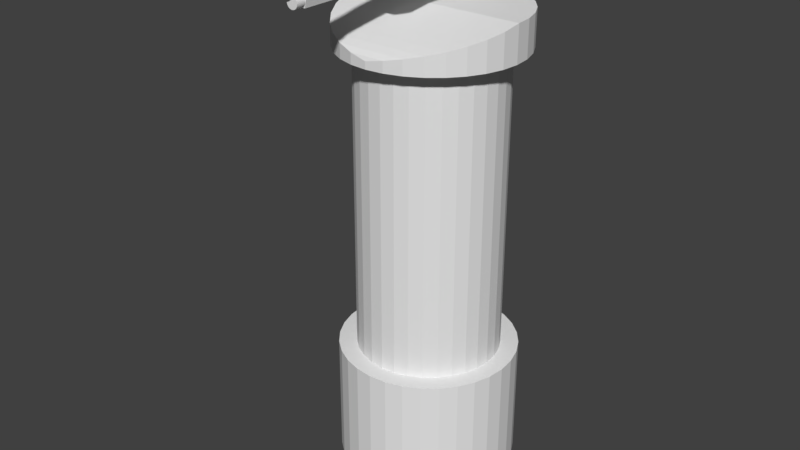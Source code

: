 # Source: Robot.blend  (saved by Blender 2.78.0; exported with 4.5.12 LTS)
import bpy
from mathutils import Matrix  # noqa: F401  (used for matrix-valued properties, if any)

bpy.ops.wm.read_factory_settings(use_empty=True)
scene = bpy.context.scene
scene.name = 'Scene'

# ---- collections
col_collection_1 = bpy.data.collections.new('Collection 1'); scene.collection.children.link(col_collection_1)

# ---- materials (node trees are filled in below, after node groups)
mat_metal = bpy.data.materials.new('Metal')
mat_metal.alpha_threshold = 0.0
mat_metal.use_transparent_shadow = False
mat_metal.roughness = 0.5
mat_leather = bpy.data.materials.new('Leather')
mat_leather.alpha_threshold = 0.0
mat_leather.use_transparent_shadow = False
mat_leather.roughness = 0.5
mat_leather.specular_intensity = 0.0
mat_cammo = bpy.data.materials.new('Cammo')
mat_cammo.alpha_threshold = 0.0
mat_cammo.use_transparent_shadow = False
mat_cammo.roughness = 0.5
mat_cammo.specular_intensity = 0.0
mat_black = bpy.data.materials.new('Black')
mat_black.alpha_threshold = 0.0
mat_black.use_transparent_shadow = False
mat_black.diffuse_color = (0.0, 0.0, 0.0, 1.0)
mat_black.roughness = 0.5
mat_black.specular_intensity = 0.0
mat_green = bpy.data.materials.new('Green')
mat_green.alpha_threshold = 0.0
mat_green.use_transparent_shadow = False
mat_green.diffuse_color = (0.002282, 1.0, 0.0, 1.0)
mat_green.roughness = 0.5
mat_green.specular_intensity = 0.0
mat_orange = bpy.data.materials.new('Orange')
mat_orange.alpha_threshold = 0.0
mat_orange.use_transparent_shadow = False
mat_orange.diffuse_color = (1.0, 0.5, 0.0, 1.0)
mat_orange.roughness = 0.5
mat_orange.specular_intensity = 0.0

# ---- material node trees

# ---- world
world_world = bpy.data.worlds.new('World'); scene.world = world_world
world_world.color = (0.05088, 0.05088, 0.05088)
world_world.use_sun_shadow = False
world_world.sun_shadow_jitter_overblur = 0.0
world_world.cycles.sampling_method = 'MANUAL'

# ---- meshes
me_base = bpy.data.meshes.new('Base')
me_base.from_pydata([(8.146e-08, -0.25, 0.2), (8.146e-08, -0.25, 0.55), (-0.04877, -0.2452, 0.2), (-0.04877, -0.2452, 0.55), (-0.09567, -0.231, 0.2), (-0.09567, -0.231, 0.55), (-0.1389, -0.2079, 0.2), (-0.1389, -0.2079, 0.55), (-0.1768, -0.1768, 0.2), (-0.1768, -0.1768, 0.55), (-0.2079, -0.1389, 0.2), (-0.2079, -0.1389, 0.55), (-0.231, -0.09567, 0.2), (-0.231, -0.09567, 0.55), (-0.2452, -0.04877, 0.2), (-0.2452, -0.04877, 0.55), (-0.25, -1.003e-07, 0.2), (-0.25, -1.003e-07, 0.55), (-0.2452, 0.04877, 0.2), (-0.2452, 0.04877, 0.55), (-0.231, 0.09567, 0.2), (-0.231, 0.09567, 0.55), (-0.2079, 0.1389, 0.2), (-0.2079, 0.1389, 0.55), (-0.1768, 0.1768, 0.2), (-0.1768, 0.1768, 0.55), (-0.1389, 0.2079, 0.2), (-0.1389, 0.2079, 0.55), (-0.09567, 0.231, 0.2), (-0.09567, 0.231, 0.55), (-0.04877, 0.2452, 0.2), (-0.04877, 0.2452, 0.55), (0.0, 0.25, 0.2), (0.0, 0.25, 0.55), (0.04877, 0.2452, 0.2), (0.04877, 0.2452, 0.55), (0.09567, 0.231, 0.2), (0.09567, 0.231, 0.55), (0.1389, 0.2079, 0.2), (0.1389, 0.2079, 0.55), (0.1768, 0.1768, 0.2), (0.1768, 0.1768, 0.55), (0.2079, 0.1389, 0.2), (0.2079, 0.1389, 0.55), (0.231, 0.09567, 0.2), (0.231, 0.09567, 0.55), (0.2452, 0.04877, 0.2), (0.2452, 0.04877, 0.55), (0.25, -1.599e-07, 0.2), (0.25, -1.599e-07, 0.55), (0.2452, -0.04877, 0.2), (0.2452, -0.04877, 0.55), (0.231, -0.09567, 0.2), (0.231, -0.09567, 0.55), (0.2079, -0.1389, 0.2), (0.2079, -0.1389, 0.55), (0.1768, -0.1768, 0.2), (0.1768, -0.1768, 0.55), (0.1389, -0.2079, 0.2), (0.1389, -0.2079, 0.55), (0.09567, -0.231, 0.2), (0.09567, -0.231, 0.55), (0.04877, -0.2452, 0.2), (0.04877, -0.2452, 0.55)], [], [(0, 1, 3, 2), (2, 3, 5, 4), (4, 5, 7, 6), (6, 7, 9, 8), (8, 9, 11, 10), (10, 11, 13, 12), (12, 13, 15, 14), (14, 15, 17, 16), (16, 17, 19, 18), (18, 19, 21, 20), (20, 21, 23, 22), (22, 23, 25, 24), (24, 25, 27, 26), (26, 27, 29, 28), (28, 29, 31, 30), (30, 31, 33, 32), (32, 33, 35, 34), (34, 35, 37, 36), (36, 37, 39, 38), (38, 39, 41, 40), (40, 41, 43, 42), (42, 43, 45, 44), (44, 45, 47, 46), (46, 47, 49, 48), (48, 49, 51, 50), (50, 51, 53, 52), (52, 53, 55, 54), (54, 55, 57, 56), (56, 57, 59, 58), (58, 59, 61, 60), (3, 1, 63, 61, 59, 57, 55, 53, 51, 49, 47, 45, 43, 41, 39, 37, 35, 33, 31, 29, 27, 25, 23, 21, 19, 17, 15, 13, 11, 9, 7, 5), (60, 61, 63, 62), (62, 63, 1, 0), (0, 2, 4, 6, 8, 10, 12, 14, 16, 18, 20, 22, 24, 26, 28, 30, 32, 34, 36, 38, 40, 42, 44, 46, 48, 50, 52, 54, 56, 58, 60, 62)])
_uv = me_base.uv_layers.new(name='UVMap')
_uv.uv.foreach_set('vector', [0.7277, 0.1997, 0.4272, 0.1997, 0.4272, 0.1548, 0.7277, 0.1548, 0.7277, 0.1548, 0.4272, 0.1548, 0.4272, 0.1107, 0.7277, 0.1107, 0.7277, 0.1107, 0.4272, 0.1107, 0.4272, 0.06916, 0.7277, 0.06916, 0.7277, 0.06916, 0.4272, 0.06916, 0.4272, 0.03179, 0.7277, 0.03179, 0.7277, 0.03179, 0.4272, 0.03179, 0.4272, 4.1e-08, 0.7277, 0.0, 0.7277, 0.321, 0.7277, 1.64e-07, 0.7627, 1.093e-07, 0.7627, 0.321, 0.7627, 0.321, 0.7627, 1.093e-07, 0.8015, 5.467e-08, 0.8015, 0.321, 0.8015, 0.321, 0.8015, 5.467e-08, 0.8428, 5.467e-08, 0.8428, 0.321, 0.8428, 0.321, 0.8428, 5.467e-08, 0.8849, 5.467e-08, 0.8849, 0.321, 0.8849, 0.321, 0.8849, 5.467e-08, 0.9261, 5.467e-08, 0.9261, 0.321, 0.9261, 0.321, 0.9261, 5.467e-08, 0.965, 0.0, 0.965, 0.321, 0.965, 0.321, 0.965, 0.0, 1.0, 0.0, 1.0, 0.321, 0.7277, 1.0, 0.4272, 1.0, 0.4272, 0.9626, 0.7277, 0.9626, 0.7277, 0.9626, 0.4272, 0.9626, 0.4272, 0.9211, 0.7277, 0.9211, 0.7277, 0.9211, 0.4272, 0.9211, 0.4272, 0.877, 0.7277, 0.877, 0.7277, 0.877, 0.4272, 0.877, 0.4272, 0.832, 0.7277, 0.832, 0.7277, 0.832, 0.4272, 0.832, 0.4272, 0.788, 0.7277, 0.788, 0.7277, 0.788, 0.4272, 0.788, 0.4272, 0.7464, 0.7277, 0.7464, 0.7277, 0.7464, 0.4272, 0.7464, 0.4272, 0.709, 0.7277, 0.709, 0.7277, 0.709, 0.4272, 0.709, 0.4272, 0.6773, 0.7277, 0.6773, 0.7277, 0.6773, 0.4272, 0.6773, 0.4272, 0.6399, 0.7277, 0.6399, 0.7277, 0.6399, 0.4272, 0.6399, 0.4272, 0.5984, 0.7277, 0.5984, 0.7277, 0.5984, 0.4272, 0.5984, 0.4272, 0.5543, 0.7277, 0.5543, 0.7277, 0.5543, 0.4272, 0.5543, 0.4272, 0.5093, 0.7277, 0.5093, 0.7277, 0.5093, 0.4272, 0.5093, 0.4272, 0.4652, 0.7277, 0.4652, 0.7277, 0.4652, 0.4272, 0.4652, 0.4272, 0.4237, 0.7277, 0.4237, 0.7277, 0.4237, 0.4272, 0.4237, 0.4272, 0.3863, 0.7277, 0.3863, 0.7277, 0.3863, 0.4272, 0.3863, 0.4272, 0.3545, 0.7277, 0.3545, 0.7277, 0.3545, 0.4272, 0.3545, 0.4272, 0.3227, 0.7277, 0.3227, 0.7277, 0.3227, 0.4272, 0.3227, 0.4272, 0.2854, 0.7277, 0.2854, 0.1926, 0.9128, 0.1513, 0.9041, 0.1124, 0.8869, 0.07744, 0.8619, 0.04769, 0.8301, 0.02431, 0.7927, 0.008209, 0.7512, 3.838e-08, 0.7071, 0.0, 0.6622, 0.008208, 0.6181, 0.02431, 0.5765, 0.04769, 0.5392, 0.07744, 0.5074, 0.1124, 0.4824, 0.1513, 0.4652, 0.1926, 0.4564, 0.2346, 0.4564, 0.2759, 0.4652, 0.3148, 0.4824, 0.3498, 0.5074, 0.3795, 0.5392, 0.4029, 0.5765, 0.419, 0.6181, 0.4272, 0.6622, 0.4272, 0.7071, 0.419, 0.7512, 0.4029, 0.7927, 0.3795, 0.8301, 0.3498, 0.8619, 0.3148, 0.8869, 0.2759, 0.9041, 0.2346, 0.9128, 0.7277, 0.2854, 0.4272, 0.2854, 0.4272, 0.2438, 0.7277, 0.2438, 0.7277, 0.2438, 0.4272, 0.2438, 0.4272, 0.1997, 0.7277, 0.1997, 0.4029, 0.3363, 0.3795, 0.3737, 0.3498, 0.4055, 0.3148, 0.4304, 0.2759, 0.4476, 0.2346, 0.4564, 0.1926, 0.4564, 0.1513, 0.4477, 0.1124, 0.4304, 0.07744, 0.4055, 0.04769, 0.3737, 0.02431, 0.3363, 0.008209, 0.2948, 7.676e-08, 0.2507, 0.0, 0.2057, 0.008208, 0.1616, 0.02431, 0.1201, 0.04769, 0.08273, 0.07744, 0.05095, 0.1124, 0.02597, 0.1513, 0.00877, 0.1926, 4.1e-08, 0.2346, 0.0, 0.2759, 0.00877, 0.3148, 0.02597, 0.3498, 0.05095, 0.3795, 0.08273, 0.4029, 0.1201, 0.419, 0.1616, 0.4272, 0.2057, 0.4272, 0.2507, 0.419, 0.2948])
me_base.materials.append(mat_metal)
me_base.use_remesh_preserve_volume = False
me_base.use_remesh_preserve_attributes = False
me_base.use_mirror_vertex_groups = False
me_base.update()
me_cylinder_002 = bpy.data.meshes.new('Cylinder.002')
me_cylinder_002.from_pydata([(9.735e-08, -0.25, 0.0), (9.735e-08, -0.25, 0.02), (-0.04877, -0.2452, 0.0), (-0.04877, -0.2452, 0.03), (-0.09567, -0.231, 0.0), (-0.09567, -0.231, 0.04), (-0.1389, -0.2079, 0.0), (-0.1389, -0.2079, 0.05), (-0.1768, -0.1768, 0.0), (-0.1768, -0.1768, 0.06), (-0.2079, -0.1389, 0.0), (-0.2079, -0.1389, 0.07), (-0.231, -0.09567, 0.0), (-0.231, -0.09567, 0.08), (-0.2452, -0.04877, 0.0), (-0.2452, -0.04877, 0.09), (-0.25, -1.162e-07, 0.0), (-0.25, -1.162e-07, 0.1), (-0.2452, 0.04877, 0.0), (-0.2452, 0.04877, 0.1), (-0.231, 0.09567, 0.0), (-0.231, 0.09567, 0.1), (-0.2079, 0.1389, 0.0), (-0.2079, 0.1389, 0.1), (-0.1768, 0.1768, 0.0), (-0.1768, 0.1768, 0.1), (-0.1389, 0.2079, 0.0), (-0.1389, 0.2079, 0.1), (-0.09567, 0.231, 0.0), (-0.09567, 0.231, 0.1), (-0.04877, 0.2452, 0.0), (-0.04877, 0.2452, 0.1), (-1.589e-08, 0.25, 0.0), (-1.589e-08, 0.25, 0.1), (0.04877, 0.2452, 0.0), (0.04877, 0.2452, 0.1), (0.09567, 0.231, 0.0), (0.09567, 0.231, 0.1), (0.1389, 0.2079, 0.0), (0.1389, 0.2079, 0.1), (0.1768, 0.1768, 0.0), (0.1768, 0.1768, 0.1), (0.2079, 0.1389, 0.0), (0.2079, 0.1389, 0.1), (0.231, 0.09567, 0.0), (0.231, 0.09567, 0.1), (0.2452, 0.04877, 0.0), (0.2452, 0.04877, 0.1), (0.25, -1.44e-07, 0.0), (0.25, -1.44e-07, 0.1), (0.2452, -0.04877, 0.0), (0.2452, -0.04877, 0.09), (0.231, -0.09567, 0.0), (0.231, -0.09567, 0.08), (0.2079, -0.1389, 0.0), (0.2079, -0.1389, 0.07), (0.1768, -0.1768, 0.0), (0.1768, -0.1768, 0.06), (0.1389, -0.2079, 0.0), (0.1389, -0.2079, 0.05), (0.09567, -0.231, 0.0), (0.09567, -0.231, 0.04), (0.04877, -0.2452, 0.0), (0.04877, -0.2452, 0.03)], [], [(0, 1, 3, 2), (2, 3, 5, 4), (4, 5, 7, 6), (6, 7, 9, 8), (8, 9, 11, 10), (10, 11, 13, 12), (12, 13, 15, 14), (14, 15, 17, 16), (16, 17, 19, 18), (18, 19, 21, 20), (20, 21, 23, 22), (22, 23, 25, 24), (24, 25, 27, 26), (26, 27, 29, 28), (28, 29, 31, 30), (30, 31, 33, 32), (32, 33, 35, 34), (34, 35, 37, 36), (36, 37, 39, 38), (38, 39, 41, 40), (40, 41, 43, 42), (42, 43, 45, 44), (44, 45, 47, 46), (46, 47, 49, 48), (48, 49, 51, 50), (50, 51, 53, 52), (52, 53, 55, 54), (54, 55, 57, 56), (56, 57, 59, 58), (58, 59, 61, 60), (1, 63, 3), (60, 61, 63, 62), (62, 63, 1, 0), (0, 2, 4, 6, 8, 10, 12, 14, 16, 18, 20, 22, 24, 26, 28, 30, 32, 34, 36, 38, 40, 42, 44, 46, 48, 50, 52, 54, 56, 58, 60, 62), (5, 3, 63, 61), (7, 5, 61, 59), (9, 7, 59, 57), (11, 9, 57, 55), (13, 11, 55, 53), (15, 13, 53, 51), (17, 15, 51, 49), (19, 17, 49, 47, 45, 43, 41, 39, 37, 35, 33, 31, 29, 27, 25, 23, 21)])
_uv = me_cylinder_002.uv_layers.new(name='UVMap')
_uv.uv.foreach_set('vector', [0.07031, 0.8056, 0.05022, 0.8056, 0.04018, 0.7559, 0.07031, 0.7559, 0.07031, 0.7559, 0.04018, 0.7559, 0.03013, 0.7032, 0.07031, 0.7032, 0.07031, 0.7032, 0.03013, 0.7032, 0.02009, 0.6494, 0.07031, 0.6494, 0.07031, 0.6494, 0.02009, 0.6494, 0.01004, 0.5967, 0.07031, 0.5967, 0.07031, 0.5967, 0.01004, 0.5967, 0.0, 0.547, 0.07031, 0.547, 0.6007, 0.546, 0.671, 0.546, 0.681, 0.5907, 0.6007, 0.5907, 0.6007, 0.5907, 0.681, 0.5907, 0.6911, 0.6404, 0.6007, 0.6404, 0.6007, 0.6404, 0.6911, 0.6404, 0.7011, 0.6932, 0.6007, 0.6932, 0.6007, 0.6932, 0.7011, 0.6932, 0.7011, 0.7469, 0.6007, 0.7469, 0.6007, 0.7469, 0.7011, 0.7469, 0.7011, 0.7997, 0.6007, 0.7997, 0.6007, 0.7997, 0.7011, 0.7997, 0.7011, 0.8494, 0.6007, 0.8494, 0.6007, 0.8494, 0.7011, 0.8494, 0.7011, 0.8941, 0.6007, 0.8941, 0.6007, 0.8941, 0.7011, 0.8941, 0.7011, 0.9321, 0.6007, 0.9321, 0.6007, 0.9321, 0.7011, 0.9321, 0.7011, 0.962, 0.6007, 0.962, 0.6007, 1.0, 0.5002, 1.0, 0.5002, 0.9701, 0.6007, 0.9701, 0.6007, 0.9701, 0.5002, 0.9701, 0.5002, 0.9321, 0.6007, 0.9321, 0.6007, 0.9321, 0.5002, 0.9321, 0.5002, 0.8874, 0.6007, 0.8874, 0.6007, 0.8874, 0.5002, 0.8874, 0.5002, 0.8377, 0.6007, 0.8377, 0.6007, 0.8377, 0.5002, 0.8377, 0.5002, 0.785, 0.6007, 0.785, 0.6007, 0.785, 0.5002, 0.785, 0.5002, 0.7312, 0.6007, 0.7312, 0.6007, 0.7312, 0.5002, 0.7312, 0.5002, 0.6784, 0.6007, 0.6784, 0.6007, 0.6784, 0.5002, 0.6784, 0.5002, 0.6287, 0.6007, 0.6287, 0.6007, 0.6287, 0.5002, 0.6287, 0.5002, 0.584, 0.6007, 0.584, 0.6007, 0.584, 0.5002, 0.584, 0.5002, 0.546, 0.6007, 0.546, 0.7011, 0.546, 0.8015, 0.546, 0.7915, 0.5907, 0.7011, 0.5907, 0.7011, 0.5907, 0.7915, 0.5907, 0.7815, 0.6404, 0.7011, 0.6404, 0.7011, 0.6404, 0.7815, 0.6404, 0.7714, 0.6932, 0.7011, 0.6932, 0.7011, 0.6932, 0.7714, 0.6932, 0.7614, 0.7469, 0.7011, 0.7469, 0.7011, 0.7469, 0.7614, 0.7469, 0.7513, 0.7997, 0.7011, 0.7997, 0.7011, 0.7997, 0.7513, 0.7997, 0.7413, 0.8494, 0.7011, 0.8494, 0.05022, 0.8056, 0.04018, 0.8503, 0.04018, 0.7559, 0.7011, 0.8494, 0.7413, 0.8494, 0.7312, 0.8941, 0.7011, 0.8941, 0.07031, 0.8503, 0.04018, 0.8503, 0.05022, 0.8056, 0.07031, 0.8056, 0.9716, 0.1437, 0.9904, 0.1934, 1.0, 0.2461, 1.0, 0.2999, 0.9904, 0.3526, 0.9716, 0.4023, 0.9442, 0.447, 0.9094, 0.4851, 0.8685, 0.5149, 0.823, 0.5355, 0.7747, 0.546, 0.7255, 0.546, 0.6772, 0.5355, 0.6317, 0.5149, 0.5908, 0.4851, 0.556, 0.447, 0.5287, 0.4023, 0.5098, 0.3526, 0.5002, 0.2999, 0.5002, 0.2461, 0.5098, 0.1934, 0.5287, 0.1437, 0.556, 0.09897, 0.5908, 0.06095, 0.6317, 0.03107, 0.6772, 0.01049, 0.7255, 0.0, 0.7747, 6.54e-08, 0.823, 0.01049, 0.8685, 0.03107, 0.9094, 0.06095, 0.9442, 0.09897, 0.02516, 0.1451, 0.05072, 0.09841, 0.1256, 0.02941, 0.1721, 0.009783, 0.008014, 0.1965, 0.02516, 0.1451, 0.1721, 0.009783, 0.2213, 0.0, 0.0, 0.2506, 0.008014, 0.1965, 0.2213, 0.0, 0.2715, 0.0005153, 0.001484, 0.3054, 0.0, 0.2506, 0.2715, 0.0005153, 0.3207, 0.01138, 0.01246, 0.359, 0.001484, 0.3054, 0.3207, 0.01138, 0.3672, 0.03226, 0.03258, 0.4093, 0.01246, 0.359, 0.3672, 0.03226, 0.4091, 0.06242, 0.06111, 0.4544, 0.03258, 0.4093, 0.4091, 0.06242, 0.4451, 0.1008, 0.09553, 0.4909, 0.06111, 0.4544, 0.4451, 0.1008, 0.4721, 0.144, 0.4907, 0.1924, 0.5002, 0.244, 0.5002, 0.2969, 0.4907, 0.3491, 0.4721, 0.3985, 0.4451, 0.4433, 0.4106, 0.4817, 0.3701, 0.5123, 0.3252, 0.5339, 0.2774, 0.5456, 0.2287, 0.547, 0.181, 0.538, 0.136, 0.5191])
me_cylinder_002.materials.append(mat_metal)
me_cylinder_002.use_remesh_preserve_volume = False
me_cylinder_002.use_remesh_preserve_attributes = False
me_cylinder_002.use_mirror_vertex_groups = False
me_cylinder_002.update()
me_machinegun = bpy.data.meshes.new('MachineGun')
me_machinegun.from_pydata([(-0.05, -0.2, -0.12), (-0.05, -0.2, -0.02), (-0.025, -0.1, -0.07), (-0.025, -0.1, -0.02), (0.05, -0.2, -0.12), (0.05, -0.2, -0.02), (0.025, -0.1, -0.07), (0.025, -0.1, -0.02), (-0.05, -0.4, -0.12), (-0.05, -0.4, -0.02), (0.05, -0.4, -0.02), (0.05, -0.4, -0.12), (8.146e-08, -0.43, -0.02), (8.146e-08, -0.75, -0.02), (0.004877, -0.43, -0.02048), (0.004877, -0.75, -0.02048), (0.009567, -0.43, -0.0219), (0.009567, -0.75, -0.0219), (0.01389, -0.43, -0.02421), (0.01389, -0.75, -0.02421), (0.01768, -0.43, -0.02732), (0.01768, -0.75, -0.02732), (0.02079, -0.43, -0.03111), (0.02079, -0.75, -0.03111), (0.0231, -0.43, -0.03543), (0.0231, -0.75, -0.03543), (0.02452, -0.43, -0.04012), (0.02452, -0.75, -0.04012), (0.025, -0.43, -0.045), (0.025, -0.75, -0.045), (0.02452, -0.43, -0.04988), (0.02452, -0.75, -0.04988), (0.0231, -0.43, -0.05457), (0.0231, -0.75, -0.05457), (0.02079, -0.43, -0.05889), (0.02079, -0.75, -0.05889), (0.01768, -0.43, -0.06268), (0.01768, -0.75, -0.06268), (0.01389, -0.43, -0.06579), (0.01389, -0.75, -0.06579), (0.009567, -0.43, -0.0681), (0.009567, -0.75, -0.0681), (0.004877, -0.43, -0.06952), (0.004877, -0.75, -0.06952), (7.331e-08, -0.43, -0.07), (7.331e-08, -0.75, -0.07), (-0.004877, -0.43, -0.06952), (-0.004877, -0.75, -0.06952), (-0.009567, -0.43, -0.0681), (-0.009567, -0.75, -0.0681), (-0.01389, -0.43, -0.06579), (-0.01389, -0.75, -0.06579), (-0.01768, -0.43, -0.06268), (-0.01768, -0.75, -0.06268), (-0.02079, -0.43, -0.05889), (-0.02079, -0.75, -0.05889), (-0.0231, -0.43, -0.05457), (-0.0231, -0.75, -0.05457), (-0.02452, -0.43, -0.04988), (-0.02452, -0.75, -0.04988), (-0.025, -0.43, -0.045), (-0.025, -0.75, -0.045), (-0.02452, -0.43, -0.04012), (-0.02452, -0.75, -0.04012), (-0.0231, -0.43, -0.03543), (-0.0231, -0.75, -0.03543), (-0.02079, -0.43, -0.03111), (-0.02079, -0.75, -0.03111), (-0.01768, -0.43, -0.02732), (-0.01768, -0.75, -0.02732), (-0.01389, -0.43, -0.02421), (-0.01389, -0.75, -0.02421), (-0.009567, -0.43, -0.0219), (-0.009567, -0.75, -0.0219), (-0.004877, -0.43, -0.02048), (-0.004877, -0.75, -0.02048), (8.146e-08, -0.43, -0.08), (8.146e-08, -0.725, -0.08), (0.002926, -0.43, -0.08029), (0.002926, -0.725, -0.08029), (0.00574, -0.43, -0.08114), (0.00574, -0.725, -0.08114), (0.008334, -0.43, -0.08253), (0.008334, -0.725, -0.08253), (0.01061, -0.43, -0.08439), (0.01061, -0.725, -0.08439), (0.01247, -0.43, -0.08667), (0.01247, -0.725, -0.08667), (0.01386, -0.43, -0.08926), (0.01386, -0.725, -0.08926), (0.01471, -0.43, -0.09207), (0.01471, -0.725, -0.09207), (0.015, -0.43, -0.095), (0.015, -0.725, -0.095), (0.01471, -0.43, -0.09793), (0.01471, -0.725, -0.09793), (0.01386, -0.43, -0.1007), (0.01386, -0.725, -0.1007), (0.01247, -0.43, -0.1033), (0.01247, -0.725, -0.1033), (0.01061, -0.43, -0.1056), (0.01061, -0.725, -0.1056), (0.008334, -0.43, -0.1075), (0.008334, -0.725, -0.1075), (0.00574, -0.43, -0.1089), (0.00574, -0.725, -0.1089), (0.002926, -0.43, -0.1097), (0.002926, -0.725, -0.1097), (7.657e-08, -0.43, -0.11), (7.657e-08, -0.725, -0.11), (-0.002926, -0.43, -0.1097), (-0.002926, -0.725, -0.1097), (-0.00574, -0.43, -0.1089), (-0.00574, -0.725, -0.1089), (-0.008333, -0.43, -0.1075), (-0.008333, -0.725, -0.1075), (-0.01061, -0.43, -0.1056), (-0.01061, -0.725, -0.1056), (-0.01247, -0.43, -0.1033), (-0.01247, -0.725, -0.1033), (-0.01386, -0.43, -0.1007), (-0.01386, -0.725, -0.1007), (-0.01471, -0.43, -0.09793), (-0.01471, -0.725, -0.09793), (-0.015, -0.43, -0.095), (-0.015, -0.725, -0.095), (-0.01471, -0.43, -0.09207), (-0.01471, -0.725, -0.09207), (-0.01386, -0.43, -0.08926), (-0.01386, -0.725, -0.08926), (-0.01247, -0.43, -0.08667), (-0.01247, -0.725, -0.08667), (-0.01061, -0.43, -0.08439), (-0.01061, -0.725, -0.08439), (-0.008333, -0.43, -0.08253), (-0.008333, -0.725, -0.08253), (-0.00574, -0.43, -0.08114), (-0.00574, -0.725, -0.08114), (-0.002926, -0.43, -0.08029), (-0.002926, -0.725, -0.08029), (-0.01875, -0.05, -0.045), (-0.025, -0.05, -0.07), (0.025, -0.05, -0.07), (0.01875, -0.05, -0.045), (-0.0125, -0.7, -0.11), (-0.025, -0.7, -0.05), (-0.0125, -0.6, -0.11), (-0.025, -0.6, -0.05), (0.0125, -0.7, -0.11), (0.025, -0.7, -0.05), (0.0125, -0.6, -0.11), (0.025, -0.6, -0.05), (0.003658, -0.75, -0.02661), (8.221e-08, -0.75, -0.02625), (0.007175, -0.75, -0.02768), (0.01042, -0.75, -0.02941), (0.01326, -0.75, -0.03174), (0.01559, -0.75, -0.03458), (0.01732, -0.75, -0.03782), (0.01839, -0.75, -0.04134), (0.01875, -0.75, -0.045), (0.01839, -0.75, -0.04866), (0.01732, -0.75, -0.05218), (0.01559, -0.75, -0.05542), (0.01326, -0.75, -0.05826), (0.01042, -0.75, -0.06059), (0.007175, -0.75, -0.06232), (0.003658, -0.75, -0.06339), (7.61e-08, -0.75, -0.06375), (-0.003658, -0.75, -0.06339), (-0.007175, -0.75, -0.06232), (-0.01042, -0.75, -0.06059), (-0.01326, -0.75, -0.05826), (-0.01559, -0.75, -0.05542), (-0.01732, -0.75, -0.05218), (-0.01839, -0.75, -0.04866), (-0.01875, -0.75, -0.045), (-0.01839, -0.75, -0.04134), (-0.01732, -0.75, -0.03782), (-0.01559, -0.75, -0.03458), (-0.01326, -0.75, -0.03174), (-0.01042, -0.75, -0.02941), (-0.007175, -0.75, -0.02768), (-0.003658, -0.75, -0.02661), (0.003658, -0.65, -0.02661), (8.221e-08, -0.65, -0.02625), (0.007175, -0.65, -0.02768), (0.01042, -0.65, -0.02941), (0.01326, -0.65, -0.03174), (0.01559, -0.65, -0.03458), (0.01732, -0.65, -0.03782), (0.01839, -0.65, -0.04134), (0.01875, -0.65, -0.045), (0.01839, -0.65, -0.04866), (0.01732, -0.65, -0.05218), (0.01559, -0.65, -0.05542), (0.01326, -0.65, -0.05826), (0.01042, -0.65, -0.06059), (0.007175, -0.65, -0.06232), (0.003658, -0.65, -0.06339), (7.61e-08, -0.65, -0.06375), (-0.003658, -0.65, -0.06339), (-0.007175, -0.65, -0.06232), (-0.01042, -0.65, -0.06059), (-0.01326, -0.65, -0.05826), (-0.01559, -0.65, -0.05542), (-0.01732, -0.65, -0.05218), (-0.01839, -0.65, -0.04866), (-0.01875, -0.65, -0.045), (-0.01839, -0.65, -0.04134), (-0.01732, -0.65, -0.03782), (-0.01559, -0.65, -0.03458), (-0.01326, -0.65, -0.03174), (-0.01042, -0.65, -0.02941), (-0.007175, -0.65, -0.02768), (-0.003658, -0.65, -0.02661), (0.0231, -0.7, -0.05457), (0.02079, -0.7, -0.05889), (0.01768, -0.7, -0.06268), (0.01389, -0.7, -0.06579), (0.009567, -0.7, -0.0681), (0.004877, -0.7, -0.06952), (7.331e-08, -0.7, -0.07), (-0.004877, -0.7, -0.06952), (-0.009567, -0.7, -0.0681), (-0.01389, -0.7, -0.06579), (-0.01768, -0.7, -0.06268), (-0.02079, -0.7, -0.05889), (-0.0231, -0.7, -0.05457), (-0.05, -0.2803, -0.06029), (-0.05, -0.2303, -0.03529), (-0.05, -0.2303, -0.06029), (-0.015, -0.105, -0.02), (0.015, -0.105, -0.02), (8.146e-08, -0.105, -0.02), (-0.015, -0.145, -0.02), (0.015, -0.145, -0.02), (8.146e-08, -0.145, -0.02), (0.0075, -0.145, 3.893e-07), (0.0075, -0.105, 3.893e-07), (0.01, -0.655, -0.02), (0.01, -0.695, -0.02), (-0.01, -0.655, -0.02), (-0.01, -0.695, -0.02), (0.01, -0.695, -0.0259), (8.444e-08, -0.695, 1.434e-07), (8.444e-08, -0.655, 1.434e-07), (0.01, -0.655, -0.0259), (-0.01, -0.655, -0.0259), (-0.01, -0.695, -0.0259), (-0.025, -0.175, -0.1075), (-0.0125, -0.125, -0.0825), (0.025, -0.175, -0.1075), (0.0125, -0.125, -0.0825), (-0.025, -0.1526, -0.1522), (-0.0125, -0.1026, -0.1272), (0.025, -0.1526, -0.1522), (0.0125, -0.1026, -0.1272), (-0.025, -0.1526, -0.2397), (-0.0125, -0.1026, -0.2397), (0.025, -0.1526, -0.2397), (0.0125, -0.1026, -0.2397), (-0.05, -0.2803, -0.03529), (-0.07, -0.2303, -0.04529), (-0.07, -0.2803, -0.04529), (-0.07, -0.2803, -0.07029), (-0.07, -0.2303, -0.07029), (-0.07, -0.2053, -0.03279), (-0.07, -0.3053, -0.03279), (-0.07, -0.3053, -0.11), (-0.07, -0.2053, -0.11), (-0.2, -0.2053, -0.03279), (-0.2, -0.3053, -0.03279), (-0.2, -0.3053, -0.11), (-0.2, -0.2053, -0.11), (-0.0765, -0.2103, -0.03279), (-0.0765, -0.3003, -0.03279), (-0.1935, -0.2103, -0.03279), (-0.1935, -0.3003, -0.03279), (-0.0765, -0.2103, -0.04279), (-0.0765, -0.3003, -0.04279), (-0.1935, -0.2103, -0.04279), (-0.1935, -0.3003, -0.04279), (-0.025, -0.43, -0.12), (-0.025, -0.43, -0.02), (0.025, -0.43, -0.02), (0.025, -0.43, -0.12), (0.005, -0.655, -0.01), (-0.005, -0.655, -0.01), (-0.0075, -0.105, 2.589e-07), (-0.0075, -0.145, 2.589e-07), (-0.01125, -0.105, -0.01), (0.01125, -0.105, -0.01), (0.00375, -0.105, -0.01), (-0.00375, -0.105, -0.01)], [], [(0, 1, 3, 2), (7, 6, 142, 143), (6, 7, 5, 4), (0, 4, 11, 8), (2, 6, 4, 0), (7, 3, 1, 5), (8, 11, 286, 283), (5, 1, 9, 10), (4, 5, 10, 11), (12, 13, 15, 14), (14, 15, 17, 16), (16, 17, 19, 18), (18, 19, 21, 20), (20, 21, 23, 22), (22, 23, 25, 24), (24, 25, 27, 26), (26, 27, 29, 28), (28, 29, 31, 30), (30, 31, 33, 32), (32, 33, 35, 34), (34, 35, 37, 36), (36, 37, 39, 38), (38, 39, 41, 40), (40, 41, 43, 42), (42, 43, 45, 44), (44, 45, 47, 46), (46, 47, 49, 48), (48, 49, 51, 50), (50, 51, 53, 52), (52, 53, 55, 54), (54, 55, 57, 56), (56, 57, 59, 58), (58, 59, 61, 60), (60, 61, 63, 62), (62, 63, 65, 64), (64, 65, 67, 66), (66, 67, 69, 68), (68, 69, 71, 70), (70, 71, 73, 72), (33, 31, 161, 162), (72, 73, 75, 74), (74, 75, 13, 12), (76, 77, 79, 78), (78, 79, 81, 80), (80, 81, 83, 82), (82, 83, 85, 84), (84, 85, 87, 86), (86, 87, 89, 88), (88, 89, 91, 90), (90, 91, 93, 92), (92, 93, 95, 94), (94, 95, 97, 96), (96, 97, 99, 98), (98, 99, 101, 100), (100, 101, 103, 102), (102, 103, 105, 104), (104, 105, 107, 106), (106, 107, 109, 108), (108, 109, 111, 110), (110, 111, 113, 112), (112, 113, 115, 114), (114, 115, 117, 116), (116, 117, 119, 118), (118, 119, 121, 120), (120, 121, 123, 122), (122, 123, 125, 124), (124, 125, 127, 126), (126, 127, 129, 128), (128, 129, 131, 130), (130, 131, 133, 132), (132, 133, 135, 134), (134, 135, 137, 136), (79, 77, 139, 137, 135, 133, 131, 129, 127, 125, 123, 121, 119, 117, 115, 113, 111, 109, 107, 105, 103, 101, 99, 97, 95, 93, 91, 89, 87, 85, 83, 81), (136, 137, 139, 138), (138, 139, 77, 76), (141, 140, 143, 142), (6, 2, 141, 142), (3, 7, 143, 140), (2, 3, 140, 141), (144, 145, 147, 146), (146, 147, 151, 150), (150, 151, 149, 148), (146, 150, 148, 144), (157, 156, 188, 189), (51, 49, 170, 171), (69, 67, 179, 180), (25, 23, 157, 158), (43, 41, 166, 167), (61, 59, 175, 176), (17, 15, 152, 154), (35, 33, 162, 163), (53, 51, 171, 172), (71, 69, 180, 181), (27, 25, 158, 159), (45, 43, 167, 168), (63, 61, 176, 177), (19, 17, 154, 155), (37, 35, 163, 164), (55, 53, 172, 173), (73, 71, 181, 182), (29, 27, 159, 160), (47, 45, 168, 169), (65, 63, 177, 178), (21, 19, 155, 156), (39, 37, 164, 165), (57, 55, 173, 174), (75, 73, 182, 183), (31, 29, 160, 161), (49, 47, 169, 170), (67, 65, 178, 179), (23, 21, 156, 157), (41, 39, 165, 166), (59, 57, 174, 175), (15, 13, 153, 152), (13, 75, 183, 153), (184, 185, 215, 214, 213, 212, 211, 210, 209, 208, 207, 206, 205, 204, 203, 202, 201, 200, 199, 198, 197, 196, 195, 194, 193, 192, 191, 190, 189, 188, 187, 186), (153, 183, 215, 185), (171, 170, 202, 203), (158, 157, 189, 190), (172, 171, 203, 204), (159, 158, 190, 191), (173, 172, 204, 205), (160, 159, 191, 192), (174, 173, 205, 206), (161, 160, 192, 193), (175, 174, 206, 207), (162, 161, 193, 194), (176, 175, 207, 208), (163, 162, 194, 195), (177, 176, 208, 209), (164, 163, 195, 196), (178, 177, 209, 210), (165, 164, 196, 197), (179, 178, 210, 211), (166, 165, 197, 198), (152, 153, 185, 184), (180, 179, 211, 212), (167, 166, 198, 199), (154, 152, 184, 186), (181, 180, 212, 213), (168, 167, 199, 200), (155, 154, 186, 187), (182, 181, 213, 214), (169, 168, 200, 201), (156, 155, 187, 188), (183, 182, 214, 215), (170, 169, 201, 202), (144, 148, 149, 216, 217, 218, 219, 220, 221, 222, 223, 224, 225, 226, 227, 228, 145), (9, 1, 230, 262), (229, 262, 264, 265), (289, 294, 291), (235, 237, 290), (234, 237, 238, 239, 293), (233, 292, 239, 238, 236), (235, 290, 289, 291, 232), (236, 238, 237), (237, 234, 294, 289, 290), (243, 242, 248, 249), (242, 240, 247, 248), (246, 287, 288), (242, 243, 245, 246, 288), (243, 241, 245), (241, 240, 287, 246, 245), (241, 243, 249, 244), (240, 241, 244, 247), (251, 250, 252, 253), (257, 256, 260, 261), (251, 253, 257, 255), (253, 252, 256, 257), (250, 251, 255, 254), (252, 250, 254, 256), (254, 255, 259, 258), (256, 254, 258, 260), (255, 257, 261, 259), (8, 9, 262, 229), (1, 0, 231, 230), (0, 8, 229, 231), (265, 264, 268, 269), (262, 230, 263, 264), (230, 231, 266, 263), (231, 229, 265, 266), (264, 263, 267, 268), (263, 266, 270, 267), (266, 265, 269, 270), (267, 270, 274, 271), (270, 269, 273, 274), (269, 268, 272, 273), (271, 272, 278, 277), (271, 274, 273, 272), (276, 275, 279, 280), (272, 268, 276, 278), (267, 271, 277, 275), (268, 267, 275, 276), (280, 279, 281, 282), (278, 276, 280, 282), (277, 278, 282, 281), (275, 277, 281, 279), (286, 285, 284, 283), (9, 8, 283, 284), (10, 9, 284, 285), (11, 10, 285, 286), (240, 242, 288, 287), (292, 293, 239), (291, 294, 234, 232), (233, 234, 293, 292)])
me_machinegun.polygons.foreach_set('material_index', [2, 2, 2, 1, 2, 2, 2, 1, 1, 2, 2, 2, 2, 2, 2, 2, 2, 2, 2, 2, 2, 2, 2, 2, 2, 2, 2, 2, 2, 2, 2, 2, 2, 2, 2, 2, 2, 2, 2, 2, 2, 2, 2, 2, 2, 2, 2, 2, 2, 2, 2, 2, 2, 2, 2, 2, 2, 2, 2, 2, 2, 2, 2, 2, 2, 2, 2, 2, 2, 2, 2, 2, 2, 2, 2, 2, 2, 2, 2, 2, 2, 2, 2, 2, 2, 2, 2, 2, 2, 2, 2, 2, 2, 2, 2, 2, 2, 2, 2, 2, 2, 2, 2, 2, 2, 2, 2, 2, 2, 2, 2, 2, 2, 2, 2, 3, 2, 2, 2, 2, 2, 2, 2, 2, 2, 2, 2, 2, 2, 2, 2, 2, 2, 2, 2, 2, 2, 2, 2, 2, 2, 2, 2, 2, 2, 2, 2, 2, 1, 0, 4, 2, 2, 2, 2, 2, 2, 2, 2, 5, 2, 2, 2, 2, 2, 2, 2, 2, 2, 2, 2, 2, 2, 2, 1, 1, 1, 1, 0, 0, 1, 1, 1, 1, 1, 1, 1, 1, 1, 1, 1, 1, 1, 0, 1, 1, 1, 2, 2, 2, 2, 2, 4, 2, 2])
_uv = me_machinegun.uv_layers.new(name='UVMap')
_uv.uv.foreach_set('vector', [0.5714, 0.0, 0.8571, 0.0006624, 0.8571, 0.3207, 0.7142, 0.3204, 0.5714, 0.1547, 0.4286, 0.155, 0.4279, 0.0003312, 0.5707, 0.0, 0.4286, 0.155, 0.5714, 0.1547, 0.5714, 0.4748, 0.2857, 0.4754, 0.6667, 0.5, 1.0, 0.5, 1.0, 1.0, 0.6667, 1.0, 0.07143, 0.152, 0.2143, 0.152, 0.2857, 0.4918, 0.0, 0.4918, 0.6428, 0.6297, 0.7857, 0.6297, 0.8571, 0.9384, 0.5714, 0.9384, 0.5938, 0.65, 0.5938, 0.35, 0.65, 0.425, 0.65, 0.575, 0.6667, 0.5, 0.3333, 0.5, 0.3333, 0.0, 0.6667, 0.0, 0.3333, 0.5, 2.078e-07, 0.5, 0.0, 7.451e-08, 0.3333, 0.0, -0.374, 1.356, -0.374, -0.5, -0.3462, -0.5, -0.3462, 1.356, -0.3462, 1.356, -0.3462, -0.5, -0.32, -0.5, -0.32, 1.356, -0.32, 1.356, -0.32, -0.5, -0.2964, -0.5, -0.2964, 1.356, -0.2964, 1.356, -0.2964, -0.5, -0.2763, -0.5, -0.2763, 1.356, -0.07172, 1.356, -0.07172, -0.5, -0.04817, -0.5, -0.04817, 1.356, -0.04817, 1.356, -0.04817, -0.5, -0.02199, -0.5, -0.02199, 1.356, -0.02199, 1.356, -0.02199, -0.5, 0.005811, -0.5, 0.005812, 1.356, 0.005812, 1.356, 0.005811, -0.5, 0.03417, -0.5, 0.03417, 1.356, 0.03417, 1.356, 0.03417, -0.5, 0.062, -0.5, 0.062, 1.356, 0.062, 1.356, 0.062, -0.5, 0.08823, -0.5, 0.08823, 1.356, 0.08823, 1.356, 0.08823, -0.5, 0.1119, -0.5, 0.1119, 1.356, 0.1119, 1.356, 0.1119, -0.5, 0.132, -0.5, 0.132, 1.356, 0.132, 1.356, 0.132, -0.5, 0.1554, -0.5, 0.1554, 1.356, 0.1554, 1.356, 0.1554, -0.5, 0.1816, -0.5, 0.1816, 1.356, 0.1816, 1.356, 0.1816, -0.5, 0.2093, -0.5, 0.2094, 1.356, 0.2094, 1.356, 0.2093, -0.5, 0.2377, -0.5, 0.2377, 1.356, 0.2377, 1.356, 0.2377, -0.5, 0.2656, -0.5, 0.2656, 1.356, 0.2656, 1.356, 0.2656, -0.5, 0.2918, -0.5, 0.2918, 1.356, 0.2918, 1.356, 0.2918, -0.5, 0.3155, -0.5, 0.3155, 1.356, -0.07172, -0.5, -0.07172, 1.356, -0.09347, 1.356, -0.09347, -0.5, -0.09347, -0.5, -0.09347, 1.356, -0.1183, 1.356, -0.1183, -0.5, -0.1183, -0.5, -0.1183, 1.356, -0.1454, 1.356, -0.1454, -0.5, -0.1454, -0.5, -0.1454, 1.356, -0.1736, 1.356, -0.1736, -0.5, -0.1736, -0.5, -0.1736, 1.356, -0.2019, 1.356, -0.2019, -0.5, -0.2019, -0.5, -0.2019, 1.356, -0.2291, 1.356, -0.2291, -0.5, -0.2291, -0.5, -0.2291, 1.356, -0.2542, 1.356, -0.2542, -0.5, -0.2542, -0.5, -0.2542, 1.356, -0.2763, 1.356, -0.2763, -0.5, -0.5, 1.356, -0.5, -0.5, -0.4799, -0.5, -0.4799, 1.356, -0.4799, 1.356, -0.4799, -0.5, -0.4564, -0.5, -0.4564, 1.356, -0.4564, 1.356, -0.4564, -0.5, -0.4302, -0.5, -0.4302, 1.356, 0.3211, 1.314, 0.3319, 1.287, 0.3638, 1.304, 0.3557, 1.324, -0.4302, 1.356, -0.4302, -0.5, -0.4023, -0.5, -0.4023, 1.356, -0.4023, 1.356, -0.4023, -0.5, -0.374, -0.5, -0.374, 1.356, 0.3741, -0.5, 0.3741, 1.211, 0.3574, 1.211, 0.3574, -0.5, 0.3574, -0.5, 0.3574, 1.211, 0.3417, 1.211, 0.3417, -0.5, 0.3417, -0.5, 0.3417, 1.211, 0.3276, 1.211, 0.3276, -0.5, 0.3276, -0.5, 0.3276, 1.211, 0.3155, 1.211, 0.3155, -0.5, 0.5725, 1.211, 0.5725, -0.5, 0.5866, -0.5, 0.5866, 1.211, 0.5866, 1.211, 0.5866, -0.5, 0.6023, -0.5, 0.6023, 1.211, 0.6023, 1.211, 0.6023, -0.5, 0.619, -0.5, 0.619, 1.211, 0.619, 1.211, 0.619, -0.5, 0.636, -0.5, 0.636, 1.211, 0.636, 1.211, 0.636, -0.5, 0.6527, -0.5, 0.6527, 1.211, 0.6527, 1.211, 0.6527, -0.5, 0.6685, -0.5, 0.6685, 1.211, 0.6685, 1.211, 0.6685, -0.5, 0.6826, -0.5, 0.6826, 1.211, 0.6826, 1.211, 0.6826, -0.5, 0.6947, -0.5, 0.6947, 1.211, 1.159, -0.5, 1.159, 1.211, 1.145, 1.211, 1.145, -0.5, 1.145, -0.5, 1.145, 1.211, 1.13, 1.211, 1.13, -0.5, 1.13, -0.5, 1.13, 1.211, 1.113, 1.211, 1.113, -0.5, 1.113, -0.5, 1.113, 1.211, 1.096, 1.211, 1.096, -0.5, 1.096, -0.5, 1.096, 1.211, 1.079, 1.211, 1.079, -0.5, 1.079, -0.5, 1.079, 1.211, 1.064, 1.211, 1.064, -0.5, 1.064, -0.5, 1.064, 1.211, 1.049, 1.211, 1.049, -0.5, 0.5725, -0.5, 0.5725, 1.211, 0.5594, 1.211, 0.5594, -0.5, 0.5594, -0.5, 0.5594, 1.211, 0.5445, 1.211, 0.5445, -0.5, 0.5445, -0.5, 0.5445, 1.211, 0.5283, 1.211, 0.5283, -0.5, 0.5283, -0.5, 0.5283, 1.211, 0.5114, 1.211, 0.5114, -0.5, 0.5114, -0.5, 0.5114, 1.211, 0.4944, 1.211, 0.4944, -0.5, 0.4944, -0.5, 0.4944, 1.211, 0.4781, 1.211, 0.4781, -0.5, 0.4781, -0.5, 0.4781, 1.211, 0.463, 1.211, 0.463, -0.5, 0.463, -0.5, 0.463, 1.211, 0.4497, 1.211, 0.4497, -0.5, 0.4497, -0.5, 0.4497, 1.211, 0.4377, 1.211, 0.4377, -0.5, 0.4377, -0.5, 0.4377, 1.211, 0.4235, 1.211, 0.4235, -0.5, 0.4235, -0.5, 0.4235, 1.211, 0.4078, 1.211, 0.4078, -0.5, 1.455, -0.1046, 1.439, -0.09809, 1.422, -0.09476, 1.405, -0.09476, 1.388, -0.09809, 1.373, -0.1046, 1.359, -0.1141, 1.347, -0.1262, 1.337, -0.1403, 1.331, -0.1561, 1.327, -0.1728, 1.327, -0.1899, 1.331, -0.2066, 1.337, -0.2224, 1.347, -0.2366, 1.359, -0.2486, 1.373, -0.2581, 1.388, -0.2646, 1.405, -0.268, 1.422, -0.268, 1.439, -0.2646, 1.455, -0.2581, 1.469, -0.2486, 1.481, -0.2366, 1.49, -0.2224, 1.497, -0.2066, 1.5, -0.1899, 1.5, -0.1728, 1.497, -0.1561, 1.49, -0.1403, 1.481, -0.1262, 1.469, -0.1141, 0.4078, -0.5, 0.4078, 1.211, 0.3911, 1.211, 0.3911, -0.5, 0.3911, -0.5, 0.3911, 1.211, 0.3741, 1.211, 0.3741, -0.5, 0.9994, 0.7978, 0.8571, 0.7978, 0.8571, 0.6417, 0.9994, 0.6417, 0.2143, 0.152, 0.07143, 0.152, 0.07143, 0.0, 0.2143, 0.0, 0.7857, 0.6297, 0.6428, 0.6297, 0.6428, 0.4754, 0.7857, 0.4754, 0.7142, 0.3204, 0.8571, 0.3207, 0.8564, 0.4754, 0.7136, 0.4751, 1.049, 0.08011, 0.6947, 0.08011, 0.6947, -0.5, 1.049, -0.5, 0.767, 1.356, 0.6947, 1.008, 0.9841, 1.008, 0.9117, 1.356, 1.033, 0.6602, 0.6947, 0.6602, 0.6947, 0.08011, 1.033, 0.08011, 1.456, 1.24, 1.312, 1.24, 1.312, 0.6602, 1.456, 0.6602, 1.194, 0.6602, 1.176, 0.6602, 1.176, 0.08012, 1.194, 0.08012, 0.4453, 1.5, 0.4175, 1.494, 0.428, 1.46, 0.4489, 1.464, 0.6035, 1.341, 0.6035, 1.37, 0.5675, 1.366, 0.5675, 1.345, 0.3913, 1.228, 0.4175, 1.217, 0.428, 1.252, 0.4084, 1.26, 0.3477, 1.448, 0.3319, 1.424, 0.3638, 1.407, 0.3756, 1.425, 0.5713, 1.448, 0.5513, 1.468, 0.5283, 1.44, 0.5434, 1.425, 0.5015, 1.217, 0.5277, 1.228, 0.5107, 1.26, 0.491, 1.252, 0.3155, 1.341, 0.3211, 1.314, 0.3557, 1.324, 0.3515, 1.345, 0.4737, 1.5, 0.4453, 1.5, 0.4489, 1.464, 0.4701, 1.464, 0.598, 1.314, 0.6035, 1.341, 0.5675, 1.345, 0.5633, 1.324, 0.3677, 1.244, 0.3913, 1.228, 0.4084, 1.26, 0.3907, 1.272, 0.3677, 1.468, 0.3477, 1.448, 0.3756, 1.425, 0.3907, 1.44, 0.5871, 1.424, 0.5713, 1.448, 0.5434, 1.425, 0.5552, 1.407, 0.4737, 1.211, 0.5015, 1.217, 0.491, 1.252, 0.4701, 1.247, 0.3155, 1.37, 0.3155, 1.341, 0.3515, 1.345, 0.3515, 1.366, 0.5015, 1.494, 0.4737, 1.5, 0.4701, 1.464, 0.491, 1.46, 0.5871, 1.287, 0.598, 1.314, 0.5633, 1.324, 0.5552, 1.304, 0.3477, 1.264, 0.3677, 1.244, 0.3907, 1.272, 0.3756, 1.287, 0.3913, 1.484, 0.3677, 1.468, 0.3907, 1.44, 0.4084, 1.452, 0.598, 1.398, 0.5871, 1.424, 0.5552, 1.407, 0.5633, 1.387, 0.4453, 1.211, 0.4737, 1.211, 0.4701, 1.247, 0.4489, 1.247, 0.3211, 1.398, 0.3155, 1.37, 0.3515, 1.366, 0.3557, 1.387, 0.5277, 1.484, 0.5015, 1.494, 0.491, 1.46, 0.5107, 1.452, 0.5713, 1.264, 0.5871, 1.287, 0.5552, 1.304, 0.5434, 1.287, 0.3319, 1.287, 0.3477, 1.264, 0.3756, 1.287, 0.3638, 1.304, 0.4175, 1.494, 0.3913, 1.484, 0.4084, 1.452, 0.428, 1.46, 0.6035, 1.37, 0.598, 1.398, 0.5633, 1.387, 0.5675, 1.366, 0.4175, 1.217, 0.4453, 1.211, 0.4489, 1.247, 0.428, 1.252, 0.3319, 1.424, 0.3211, 1.398, 0.3557, 1.387, 0.3638, 1.407, 0.5513, 1.468, 0.5277, 1.484, 0.5107, 1.452, 0.5283, 1.44, 0.5277, 1.228, 0.5513, 1.244, 0.5283, 1.272, 0.5107, 1.26, 0.5513, 1.244, 0.5713, 1.264, 0.5434, 1.287, 0.5283, 1.272, 1.371, 1.38, 1.363, 1.4, 1.351, 1.418, 1.336, 1.433, 1.319, 1.445, 1.299, 1.453, 1.278, 1.457, 1.257, 1.457, 1.236, 1.453, 1.216, 1.445, 1.199, 1.433, 1.184, 1.418, 1.172, 1.4, 1.164, 1.38, 1.159, 1.359, 1.159, 1.338, 1.164, 1.317, 1.172, 1.297, 1.184, 1.28, 1.199, 1.265, 1.216, 1.253, 1.236, 1.245, 1.257, 1.24, 1.278, 1.24, 1.299, 1.245, 1.319, 1.253, 1.336, 1.265, 1.351, 1.28, 1.363, 1.297, 1.371, 1.317, 1.375, 1.338, 1.375, 1.359, 1.371, 0.08012, 1.393, 0.08012, 1.393, 0.6602, 1.371, 0.6602, 1.312, 0.08012, 1.294, 0.08012, 1.294, -0.5, 1.312, -0.5, 1.215, 0.6602, 1.194, 0.6602, 1.194, 0.08012, 1.215, 0.08012, 1.327, 0.08012, 1.312, 0.08012, 1.312, -0.5, 1.327, -0.5, 1.236, 0.6602, 1.215, 0.6602, 1.215, 0.08012, 1.236, 0.08012, 1.295, 0.6602, 1.312, 0.6602, 1.312, 1.24, 1.295, 1.24, 1.257, 0.6602, 1.236, 0.6602, 1.236, 0.08012, 1.257, 0.08012, 1.275, 0.6602, 1.295, 0.6602, 1.295, 1.24, 1.275, 1.24, 1.277, 0.6602, 1.257, 0.6602, 1.257, 0.08012, 1.277, 0.08012, 1.254, 0.6602, 1.275, 0.6602, 1.275, 1.24, 1.254, 1.24, 1.296, 0.6602, 1.277, 0.6602, 1.277, 0.08012, 1.296, 0.08012, 1.233, 0.6602, 1.254, 0.6602, 1.254, 1.24, 1.233, 1.24, 1.313, 0.6602, 1.296, 0.6602, 1.296, 0.08012, 1.313, 0.08012, 1.212, 0.6602, 1.233, 0.6602, 1.233, 1.24, 1.212, 1.24, 1.174, 0.08012, 1.159, 0.08012, 1.159, -0.5, 1.174, -0.5, 1.192, 0.6602, 1.212, 0.6602, 1.212, 1.24, 1.192, 1.24, 1.192, 0.08012, 1.174, 0.08012, 1.174, -0.5, 1.192, -0.5, 1.175, 0.6602, 1.192, 0.6602, 1.192, 1.24, 1.175, 1.24, 1.212, 0.08012, 1.192, 0.08012, 1.192, -0.5, 1.212, -0.5, 1.35, 0.08012, 1.371, 0.08012, 1.371, 0.6602, 1.35, 0.6602, 1.159, 0.6602, 1.175, 0.6602, 1.175, 1.24, 1.159, 1.24, 1.233, 0.08012, 1.212, 0.08012, 1.212, -0.5, 1.233, -0.5, 1.331, 0.08012, 1.35, 0.08012, 1.35, 0.6602, 1.331, 0.6602, 1.433, 0.08012, 1.451, 0.08012, 1.451, 0.6602, 1.433, 0.6602, 1.254, 0.08012, 1.233, 0.08012, 1.233, -0.5, 1.254, -0.5, 1.313, 0.08012, 1.331, 0.08012, 1.331, 0.6602, 1.313, 0.6602, 1.413, 0.08012, 1.433, 0.08012, 1.433, 0.6602, 1.413, 0.6602, 1.275, 0.08012, 1.254, 0.08012, 1.254, -0.5, 1.275, -0.5, 1.176, 0.6602, 1.159, 0.6602, 1.159, 0.08012, 1.176, 0.08012, 1.393, 0.08012, 1.413, 0.08012, 1.413, 0.6602, 1.393, 0.6602, 1.294, 0.08012, 1.275, 0.08012, 1.275, -0.5, 1.294, -0.5, 0.9117, 1.008, 0.767, 1.008, 0.6947, 0.6602, 0.7057, 0.6867, 0.7191, 0.7118, 0.7371, 0.7338, 0.759, 0.7518, 0.784, 0.7652, 0.8111, 0.7735, 0.8394, 0.7763, 0.8676, 0.7735, 0.8947, 0.7652, 0.9198, 0.7518, 0.9417, 0.7338, 0.9597, 0.7118, 0.973, 0.6867, 0.9841, 0.6602, 0.6667, 0.5, 0.6667, 1.863e-08, 0.7176, 0.07579, 0.7176, 0.2008, 0.5477, 0.4643, 0.5477, 0.375, 0.625, 0.4107, 0.625, 0.5, 0.6838, 0.5, 0.7169, 0.625, 0.6507, 0.625, 0.75, 0.5, 0.6176, 0.5, 0.6838, 0.25, 0.4386, 0.75, 0.4386, 0.25, 0.25, 0.25, 0.25, 0.75, 0.3443, 0.75, 0.3921, 0.75, 0.321, 0.75, 0.25, 0.75, 0.25, 0.25, 0.3921, 0.25, 0.4851, 0.25, 0.2965, 0.25, 0.2965, 0.75, 0.3908, 0.75, 0.4851, 0.75, 0.4851, 0.5, 0.5513, 0.25, 0.6176, 0.5, 0.4386, 0.25, 0.4386, 0.75, 0.3676, 0.75, 0.2965, 0.75, 0.2965, 0.25, 0.497, 0.45, 0.497, 0.25, 0.5266, 0.25, 0.5266, 0.45, 0.5873, 0.6795, 0.689, 0.6795, 0.689, 0.709, 0.5873, 0.709, 0.6382, 0.5795, 0.6636, 0.6295, 0.6127, 0.6295, 0.497, 0.25, 0.497, 0.45, 0.3887, 0.45, 0.3887, 0.25, 0.4428, 0.25, 0.689, 0.55, 0.5873, 0.55, 0.6382, 0.45, 0.3632, 0.25, 0.3632, 0.45, 0.3066, 0.45, 0.25, 0.45, 0.25, 0.25, 0.5873, 0.55, 0.689, 0.55, 0.689, 0.5795, 0.5873, 0.5795, 0.3632, 0.45, 0.3632, 0.25, 0.3887, 0.25, 0.3887, 0.45, 0.9643, 0.4754, 1.0, 0.6417, 0.8571, 0.6417, 0.8929, 0.4754, 0.2857, 0.6248, 0.442, 0.6757, 0.4833, 0.9451, 0.3388, 0.9712, 0.4833, 0.4754, 0.5547, 0.4754, 0.5547, 0.6209, 0.4833, 0.6209, 0.327, 0.4754, 0.4833, 0.5263, 0.442, 0.6757, 0.2857, 0.6248, 0.1975, 0.9367, 0.04129, 0.9876, 0.0, 0.8383, 0.1562, 0.7874, 0.8571, 0.0, 0.9999, 0.0, 0.9999, 0.1467, 0.8571, 0.1467, 0.1562, 0.7874, 0.0, 0.8383, 0.05308, 0.4918, 0.1975, 0.5179, 0.8571, 0.1467, 0.9999, 0.1467, 0.9999, 0.4182, 0.8571, 0.4182, 0.4833, 0.6209, 0.5547, 0.6209, 0.5547, 0.9708, 0.4833, 0.9708, 1.0, 0.5, 0.6667, 0.5, 0.7176, 0.2008, 0.801, 0.2008, 0.6667, 1.863e-08, 1.0, 0.0, 0.801, 0.07579, 0.7176, 0.07579, 1.0, 0.0, 1.0, 0.5, 0.801, 0.2008, 0.801, 0.07579, 0.8567, 0.0938, 0.7666, 0.0938, 0.7215, 0.0, 1.0, 0.0, 0.4614, 0.5536, 0.4614, 0.375, 0.5477, 0.375, 0.5477, 0.5536, 0.5477, 0.625, 0.5477, 0.5357, 0.625, 0.5, 0.625, 0.5893, 0.375, 0.5536, 0.375, 0.375, 0.4614, 0.375, 0.4614, 0.5536, 0.7666, 0.0938, 0.7666, 0.2814, 0.7215, 0.3752, 0.7215, 0.0, 0.7666, 0.2814, 0.8567, 0.2814, 1.0, 0.3752, 0.7215, 0.3752, 0.8567, 0.2814, 0.8567, 0.0938, 1.0, 0.0, 1.0, 0.3752, 0.6393, 0.4747, 0.9178, 0.4747, 0.9178, 0.9625, 0.6393, 0.9625, 0.3607, 5.591e-08, 0.7215, 0.0, 0.7215, 0.4747, 0.3607, 0.4747, 0.3607, 0.4747, 0.6393, 0.4747, 0.6393, 0.9625, 0.3607, 0.9625, 0.3607, 0.4878, 6.719e-08, 0.4878, 0.01804, 0.4634, 0.3427, 0.4634, 0.0, 0.4878, 0.2785, 0.4878, 0.2785, 0.863, 3.024e-08, 0.863, 0.9178, 1.0, 0.9178, 0.6623, 0.9539, 0.6623, 0.9539, 1.0, 6.719e-08, 0.4878, 0.0, 2.795e-08, 0.01804, 0.02439, 0.01804, 0.4634, 0.3607, 0.0, 0.3607, 0.4878, 0.3427, 0.4634, 0.3427, 0.02439, 0.0, 2.795e-08, 0.3607, 0.0, 0.3427, 0.02439, 0.01804, 0.02439, 0.0, 0.0, 1.0, 0.0, 1.0, 1.0, 0.0, 1.0, 0.2785, 0.9268, 0.2785, 0.4878, 0.3146, 0.4878, 0.3146, 0.9268, 0.9539, 1.0, 0.9539, 0.6623, 0.9899, 0.6623, 0.9899, 1.0, 0.3146, 0.9268, 0.3146, 0.4878, 0.3507, 0.4878, 0.3507, 0.9268, 0.3969, 0.65, 0.3969, 0.35, 0.4906, 0.35, 0.4906, 0.65, 0.5375, 0.35, 0.5375, 0.65, 0.4906, 0.65, 0.4906, 0.35, 0.5938, 0.35, 0.5938, 0.65, 0.5375, 0.575, 0.5375, 0.425, 0.35, 0.65, 0.35, 0.35, 0.3969, 0.35, 0.3969, 0.65, 0.689, 0.6795, 0.5873, 0.6795, 0.6127, 0.6295, 0.6636, 0.6295, 0.5844, 0.625, 0.5182, 0.625, 0.5513, 0.5, 0.6507, 0.625, 0.7169, 0.625, 0.75, 0.75, 0.6176, 0.75, 0.6176, 0.75, 0.4851, 0.75, 0.5182, 0.625, 0.5844, 0.625])
me_machinegun.materials.append(mat_leather)
me_machinegun.materials.append(mat_cammo)
me_machinegun.materials.append(mat_metal)
me_machinegun.materials.append(mat_black)
me_machinegun.materials.append(mat_green)
me_machinegun.materials.append(mat_orange)
me_machinegun.use_remesh_preserve_volume = False
me_machinegun.use_remesh_preserve_attributes = False
me_machinegun.use_mirror_vertex_groups = False
me_machinegun.update()
me_cube_003 = bpy.data.meshes.new('Cube.003')
me_cube_003.from_pydata([(0.025, -0.125, -0.08), (0.025, -0.125, -0.03), (0.025, -0.175, -0.08), (0.025, -0.175, -0.03), (-0.025, -0.125, -0.08), (-0.025, -0.125, -0.03), (-0.025, -0.175, -0.08), (-0.025, -0.175, -0.03), (0.025, -0.475, -0.03), (0.025, -0.475, -0.08), (-0.025, -0.475, -0.08), (-0.025, -0.475, -0.03), (0.025, -0.525, -0.03), (0.025, -0.525, -0.08), (-0.025, -0.525, -0.08), (-0.025, -0.525, -0.03), (0.0125, -0.725, -0.0425), (0.0125, -0.725, -0.0675), (-0.0125, -0.725, -0.0675), (-0.0125, -0.725, -0.0425), (0.008333, -0.175, -0.03), (-0.008333, -0.175, -0.03), (-0.008333, -0.125, -0.03), (0.008333, -0.125, -0.03), (0.01667, -0.125, 0.0), (0.01667, -0.175, 0.0), (-0.01667, -0.175, 0.0), (-0.01667, -0.125, 0.0), (0.025, -0.075, -0.08), (0.025, -0.075, -0.03), (-0.025, -0.075, -0.03), (-0.025, -0.075, -0.08), (0.008333, -0.075, -0.03), (-0.008333, -0.075, -0.03), (0.025, -0.125, -0.4), (0.025, -0.075, -0.4), (-0.025, -0.125, -0.4), (-0.025, -0.075, -0.4), (0.008334, -0.475, -0.03), (-0.008333, -0.475, -0.03), (0.008334, -0.525, -0.03), (-0.008333, -0.525, -0.03), (1.85e-07, -0.475, 0.0), (2.044e-07, -0.525, 0.0)], [], [(0, 1, 3, 2), (7, 6, 10, 11), (6, 7, 5, 4), (5, 22, 23, 1, 29, 32, 33, 30), (0, 2, 34, 35), (9, 8, 12, 13), (6, 2, 9, 10), (3, 20, 21, 7, 11, 39, 38, 8), (2, 3, 8, 9), (15, 14, 18, 19), (11, 10, 14, 15), (10, 9, 13, 14), (17, 16, 19, 18), (14, 13, 17, 18), (12, 40, 41, 15, 19, 16), (13, 12, 16, 17), (22, 5, 27), (20, 23, 22, 21), (21, 22, 27, 26), (20, 3, 25), (5, 7, 26, 27), (23, 20, 25, 24), (3, 1, 24, 25), (1, 23, 24), (7, 21, 26), (31, 30, 33, 32, 29, 28), (4, 5, 30, 31), (1, 0, 28, 29), (0, 4, 31, 28), (6, 4, 37, 36), (4, 0, 35, 37), (2, 6, 36, 34), (40, 38, 42, 43), (11, 15, 41, 39), (12, 8, 38, 40), (39, 41, 43, 42), (41, 40, 43), (38, 39, 42)])
_uv = me_cube_003.uv_layers.new(name='UVMap')
_uv.uv.foreach_set('vector', [0.5, 0.8479, 0.4344, 0.8214, 0.4599, 0.7524, 0.5255, 0.7789, 0.06583, 0.2015, 0.1315, 0.175, 0.2844, 0.5887, 0.2188, 0.6152, 0.1315, 0.175, 0.06583, 0.2015, 0.04034, 0.1326, 0.106, 0.1061, 0.8587, 0.07392, 0.8352, 0.07392, 0.8116, 0.07392, 0.7881, 0.07392, 0.7881, 0.0, 0.8116, 8.812e-09, 0.8352, 8.812e-09, 0.8587, 8.812e-09, 0.5, 0.8479, 0.5255, 0.7789, 0.7881, 0.885, 0.7626, 0.954, 0.6784, 0.3653, 0.6128, 0.3388, 0.6383, 0.2698, 0.7039, 0.2964, 0.9294, 0.8133, 0.8587, 0.8133, 0.8587, 0.3698, 0.9294, 0.3698, 0.7881, 0.1478, 0.8116, 0.1478, 0.8352, 0.1478, 0.8587, 0.1478, 0.8587, 0.5913, 0.8352, 0.5913, 0.8116, 0.5913, 0.7881, 0.5913, 0.5255, 0.7789, 0.4599, 0.7524, 0.6128, 0.3388, 0.6784, 0.3653, 0.2443, 0.6841, 0.3099, 0.6576, 0.394, 0.9407, 0.3612, 0.954, 0.2188, 0.6152, 0.2844, 0.5887, 0.3099, 0.6576, 0.2443, 0.6841, 0.9294, 0.3698, 0.8587, 0.3698, 0.8587, 0.2959, 0.9294, 0.2959, 0.0, 0.9909, 2.106e-09, 0.954, 0.03532, 0.954, 0.03532, 0.9909, 0.9294, 0.2959, 0.8587, 0.2959, 0.8764, 0.0, 0.9117, 0.0, 0.7881, 0.6653, 0.8116, 0.6653, 0.8352, 0.6653, 0.8587, 0.6653, 0.841, 0.9611, 0.8057, 0.9611, 0.7039, 0.2964, 0.6383, 0.2698, 0.7552, 0.0, 0.7881, 0.01326, 0.1034, 1.0, 0.08071, 0.9934, 0.1034, 0.954, 0.8116, 0.1478, 0.8116, 0.07392, 0.8352, 0.07392, 0.8352, 0.1478, 0.9726, 0.5914, 0.9726, 0.6653, 0.9294, 0.6653, 0.9294, 0.5914, 0.05802, 1.0, 0.03532, 0.9934, 0.05802, 0.954, 0.04034, 0.1326, 0.06583, 0.2015, 0.02549, 0.2179, 0.0, 0.149, 0.9726, 0.8872, 0.9726, 0.9612, 0.9293, 0.9612, 0.9293, 0.8873, 0.4599, 0.7524, 0.4344, 0.8214, 0.394, 0.805, 0.4195, 0.736, 0.05802, 0.9606, 0.08071, 0.954, 0.08071, 1.0, 0.9294, 0.8199, 0.952, 0.8133, 0.952, 0.8593, 0.8587, 0.8872, 0.8587, 0.8133, 0.8823, 0.8133, 0.9058, 0.8133, 0.9294, 0.8133, 0.9294, 0.8872, 0.106, 0.1061, 0.04034, 0.1326, 0.01485, 0.06366, 0.08049, 0.03714, 0.4344, 0.8214, 0.5, 0.8479, 0.4745, 0.9168, 0.4089, 0.8903, 0.9293, 0.8872, 0.9293, 0.9612, 0.8587, 0.9612, 0.8587, 0.8872, 0.1315, 0.175, 0.106, 0.1061, 0.3685, 0.0, 0.394, 0.06894, 0.9294, 0.2957, 1.0, 0.2957, 1.0, 0.5914, 0.9294, 0.5914, 0.9294, 0.0, 1.0, 1.762e-08, 1.0, 0.2957, 0.9294, 0.2957, 0.9726, 0.7394, 0.9726, 0.8133, 0.9294, 0.8132, 0.9294, 0.7393, 0.8587, 0.5913, 0.8587, 0.6653, 0.8352, 0.6653, 0.8352, 0.5913, 0.7881, 0.6653, 0.7881, 0.5913, 0.8116, 0.5913, 0.8116, 0.6653, 0.9294, 0.7393, 0.9294, 0.6654, 0.9726, 0.6653, 0.9726, 0.7393, 0.1034, 0.9606, 0.1261, 0.954, 0.1261, 1.0, 0.1488, 1.0, 0.1261, 0.9934, 0.1488, 0.954])
me_cube_003.materials.append(mat_metal)
me_cube_003.use_remesh_preserve_volume = False
me_cube_003.use_remesh_preserve_attributes = False
me_cube_003.use_mirror_vertex_groups = False
me_cube_003.update()
me_body = bpy.data.meshes.new('Body')
me_body.from_pydata([(7.788e-08, -0.2, 0.0), (7.788e-08, -0.2, 0.85), (-0.03902, -0.1962, 0.0), (-0.03902, -0.1962, 0.85), (-0.07654, -0.1848, 0.0), (-0.07654, -0.1848, 0.85), (-0.1111, -0.1663, 0.0), (-0.1111, -0.1663, 0.85), (-0.1414, -0.1414, 0.0), (-0.1414, -0.1414, 0.85), (-0.1663, -0.1111, 0.0), (-0.1663, -0.1111, 0.85), (-0.1848, -0.07654, 0.0), (-0.1848, -0.07654, 0.85), (-0.1962, -0.03902, 0.0), (-0.1962, -0.03902, 0.85), (-0.2, -9.298e-08, 0.0), (-0.2, -9.298e-08, 0.85), (-0.1962, 0.03902, 0.0), (-0.1962, 0.03902, 0.85), (-0.1848, 0.07654, 0.0), (-0.1848, 0.07654, 0.85), (-0.1663, 0.1111, 0.0), (-0.1663, 0.1111, 0.85), (-0.1414, 0.1414, 0.0), (-0.1414, 0.1414, 0.85), (-0.1111, 0.1663, 0.0), (-0.1111, 0.1663, 0.85), (-0.07654, 0.1848, 0.0), (-0.07654, 0.1848, 0.85), (-0.03902, 0.1962, 0.0), (-0.03902, 0.1962, 0.85), (-1.271e-08, 0.2, 0.0), (-1.271e-08, 0.2, 0.85), (0.03902, 0.1962, 0.0), (0.03902, 0.1962, 0.85), (0.07654, 0.1848, 0.0), (0.07654, 0.1848, 0.85), (0.1111, 0.1663, 0.0), (0.1111, 0.1663, 0.85), (0.1414, 0.1414, 0.0), (0.1414, 0.1414, 0.85), (0.1663, 0.1111, 0.0), (0.1663, 0.1111, 0.85), (0.1848, 0.07654, 0.0), (0.1848, 0.07654, 0.85), (0.1962, 0.03902, 0.0), (0.1962, 0.03902, 0.85), (0.2, -1.152e-07, 0.0), (0.2, -1.152e-07, 0.85), (0.1962, -0.03902, 0.0), (0.1962, -0.03902, 0.85), (0.1848, -0.07654, 0.0), (0.1848, -0.07654, 0.85), (0.1663, -0.1111, 0.0), (0.1663, -0.1111, 0.85), (0.1414, -0.1414, 0.0), (0.1414, -0.1414, 0.85), (0.1111, -0.1663, 0.0), (0.1111, -0.1663, 0.85), (0.07654, -0.1848, 0.0), (0.07654, -0.1848, 0.85), (0.03902, -0.1962, 0.0), (0.03902, -0.1962, 0.85)], [], [(0, 1, 3, 2), (2, 3, 5, 4), (4, 5, 7, 6), (6, 7, 9, 8), (8, 9, 11, 10), (10, 11, 13, 12), (12, 13, 15, 14), (14, 15, 17, 16), (16, 17, 19, 18), (18, 19, 21, 20), (20, 21, 23, 22), (22, 23, 25, 24), (24, 25, 27, 26), (26, 27, 29, 28), (28, 29, 31, 30), (30, 31, 33, 32), (32, 33, 35, 34), (34, 35, 37, 36), (36, 37, 39, 38), (38, 39, 41, 40), (40, 41, 43, 42), (42, 43, 45, 44), (44, 45, 47, 46), (46, 47, 49, 48), (48, 49, 51, 50), (50, 51, 53, 52), (52, 53, 55, 54), (54, 55, 57, 56), (56, 57, 59, 58), (58, 59, 61, 60), (60, 61, 63, 62), (62, 63, 1, 0)])
_uv = me_body.uv_layers.new(name='UVMap')
_uv.uv.foreach_set('vector', [0.221, 1.0, 0.221, 0.0, 0.25, 7.012e-08, 0.25, 1.0, 0.25, 1.0, 0.25, 7.012e-08, 0.2746, 0.0, 0.2746, 1.0, 0.2746, 1.0, 0.2746, 1.402e-07, 0.3036, 1.402e-07, 0.3036, 1.0, 0.3036, 1.0, 0.3036, 1.402e-07, 0.3357, 1.402e-07, 0.3357, 1.0, 0.3357, 1.0, 0.3357, 1.402e-07, 0.3699, 1.402e-07, 0.3699, 1.0, 0.3699, 1.0, 0.3699, 1.402e-07, 0.4047, 1.402e-07, 0.4047, 1.0, 0.4047, 1.0, 0.4047, 1.402e-07, 0.4389, 1.402e-07, 0.4389, 1.0, 0.4389, 1.0, 0.4389, 1.402e-07, 0.471, 1.402e-07, 0.471, 1.0, 0.471, 1.0, 0.471, 1.402e-07, 0.5, 7.012e-08, 0.5, 1.0, 0.5, 1.0, 0.5, 7.012e-08, 0.5246, 0.0, 0.5246, 1.0, 0.5246, 1.0, 0.5246, 1.402e-07, 0.5536, 1.402e-07, 0.5536, 1.0, 0.5536, 1.0, 0.5536, 1.402e-07, 0.5857, 7.012e-08, 0.5857, 1.0, 0.5857, 1.0, 0.5857, 7.012e-08, 0.6199, 1.402e-07, 0.6199, 1.0, 0.6199, 1.0, 0.6199, 1.402e-07, 0.6547, 7.012e-08, 0.6547, 1.0, 0.6547, 1.0, 0.6547, 7.012e-08, 0.6889, 7.012e-08, 0.6889, 1.0, 0.6889, 1.0, 0.6889, 7.012e-08, 0.721, 7.012e-08, 0.721, 1.0, 0.721, 1.0, 0.721, 7.012e-08, 0.75, 1.402e-07, 0.75, 1.0, 0.75, 1.0, 0.75, 1.402e-07, 0.7746, 0.0, 0.7746, 1.0, 1.0, 0.0, 1.0, 1.0, 0.971, 1.0, 0.971, 1.604e-08, 0.971, 1.604e-08, 0.971, 1.0, 0.9389, 1.0, 0.9389, 1.05e-08, 0.9389, 1.05e-08, 0.9389, 1.0, 0.9047, 1.0, 0.9047, 2.268e-08, 0.9047, 2.268e-08, 0.9047, 1.0, 0.8699, 1.0, 0.8699, 2.616e-08, 0.8699, 2.616e-08, 0.8699, 1.0, 0.8357, 1.0, 0.8357, 2.957e-08, 0.8357, 2.957e-08, 0.8357, 1.0, 0.8036, 1.0, 0.8036, 3.279e-08, 0.8036, 3.279e-08, 0.8036, 1.0, 0.7746, 1.0, 0.7746, 3.569e-08, 2.382e-07, 1.0, 0.0, 1.402e-07, 0.02462, 1.402e-07, 0.02462, 1.0, 0.02462, 1.0, 0.02462, 1.402e-07, 0.05358, 2.805e-07, 0.05358, 1.0, 0.05358, 1.0, 0.05358, 2.805e-07, 0.08575, 7.012e-08, 0.08575, 1.0, 0.08575, 1.0, 0.08575, 7.012e-08, 0.1199, 7.012e-08, 0.1199, 1.0, 0.1199, 1.0, 0.1199, 7.012e-08, 0.1547, 7.012e-08, 0.1547, 1.0, 0.1547, 1.0, 0.1547, 7.012e-08, 0.1889, 1.402e-07, 0.1889, 1.0, 0.1889, 1.0, 0.1889, 1.402e-07, 0.221, 0.0, 0.221, 1.0])
me_body.materials.append(mat_metal)
me_body.use_remesh_preserve_volume = False
me_body.use_remesh_preserve_attributes = False
me_body.use_mirror_vertex_groups = False
me_body.update()

# ---- objects
ob_base = bpy.data.objects.new('Base', me_base)
ob_head = bpy.data.objects.new('Head', me_cylinder_002)
ob_eye = bpy.data.objects.new('Eye', None)
ob_machinegun = bpy.data.objects.new('MachineGun', me_machinegun)
ob_barrel_001 = bpy.data.objects.new('Barrel.001', None)
ob_testweapon = bpy.data.objects.new('TestWeapon', me_cube_003)
ob_barrel = bpy.data.objects.new('Barrel', None)
ob_body = bpy.data.objects.new('Body', me_body)

# ---- transforms, parenting, visibility, modifiers, constraints
ob_base.location = (0.0, 0.0, 0.0)
ob_base.lineart.crease_threshold = 0.0
ob_head.parent = ob_base
ob_head.location = (0.0, 0.0, 1.4)
ob_head.lineart.crease_threshold = 0.0
ob_eye.parent = ob_head
ob_eye.matrix_parent_inverse = Matrix(((1.0, 0.0, 0.0, -0.0), (0.0, 1.0, 0.0, -0.0), (0.0, 0.0, 1.0, -1.4), (0.0, 0.0, 0.0, 1.0)))
ob_eye.location = (-8.146e-08, 0.25, 1.7)
ob_eye.empty_image_offset = (0.0, 0.0)
ob_eye.lineart.crease_threshold = 0.0
ob_machinegun.parent = ob_eye
ob_machinegun.matrix_parent_inverse = Matrix(((1.0, 0.0, 3.553e-15, 8.146e-08), (0.0, 1.0, 0.0, -0.25), (0.0, 0.0, 1.0, -1.7), (0.0, 0.0, 0.0, 1.0)))
ob_machinegun.location = (-8.146e-08, 0.25, 1.7)
ob_machinegun.lineart.crease_threshold = 0.0
ob_barrel_001.parent = ob_machinegun
ob_barrel_001.matrix_parent_inverse = Matrix(((1.0, 0.0, -3.553e-15, 8.146e-08), (0.0, 1.0, 0.0, -0.25), (0.0, 0.0, 1.0, -1.7), (0.0, 0.0, 0.0, 1.0)))
ob_barrel_001.location = (2.082e-09, -0.5, 1.655)
ob_barrel_001.empty_image_offset = (0.0, 0.0)
ob_barrel_001.lineart.crease_threshold = 0.0
ob_testweapon.parent = ob_eye
ob_testweapon.matrix_parent_inverse = Matrix(((1.0, 0.0, 3.553e-15, 8.146e-08), (0.0, 1.0, 0.0, -0.25), (0.0, 0.0, 1.0, -1.7), (0.0, 0.0, 0.0, 1.0)))
ob_testweapon.location = (-8.146e-08, 0.25, 1.7)
ob_testweapon.lineart.crease_threshold = 0.0
ob_barrel.parent = ob_testweapon
ob_barrel.matrix_parent_inverse = Matrix(((1.0, 0.0, -3.553e-15, 8.146e-08), (0.0, 1.0, 0.0, -0.25), (0.0, 0.0, 1.0, -1.7), (0.0, 0.0, 0.0, 1.0)))
ob_barrel.location = (2.007e-07, -0.475, 1.645)
ob_barrel.empty_image_offset = (0.0, 0.0)
ob_barrel.lineart.crease_threshold = 0.0
ob_body.parent = ob_base
ob_body.location = (-3.446e-08, -7.404e-08, 0.55)
ob_body.lineart.crease_threshold = 0.0

# ---- collection membership
col_collection_1.objects.link(ob_base)
col_collection_1.objects.link(ob_head)
col_collection_1.objects.link(ob_eye)
col_collection_1.objects.link(ob_machinegun)
col_collection_1.objects.link(ob_barrel_001)
col_collection_1.objects.link(ob_testweapon)
col_collection_1.objects.link(ob_barrel)
col_collection_1.objects.link(ob_body)

# ---- scene / render settings (as saved in the file)
scene.frame_start = 1; scene.frame_end = 250; scene.frame_set(1)
scene.render.engine = 'BLENDER_EEVEE_NEXT'
scene.render.resolution_percentage = 50
scene.render.dither_intensity = 0.0
scene.cycles.use_denoising = False
scene.cycles.samples = 128
scene.cycles.sampling_pattern = 'TABULATED_SOBOL'
scene.cycles.light_sampling_threshold = 0.0
scene.cycles.use_adaptive_sampling = False
scene.cycles.use_light_tree = False
scene.cycles.blur_glossy = 0.0
scene.cycles.sample_clamp_indirect = 0.0
scene.view_settings.view_transform = 'Standard'
bpy.context.view_layer.update()

# ---- added for rendering (the .blend has no active camera and no usable light): camera, sun
cam_auto = bpy.data.cameras.new('AutoCamera')
cam_auto.lens = 50.0
cam_auto.sensor_width = 36.0
cam_auto.clip_end = 1000.0
ob_auto_camera = bpy.data.objects.new('AutoCamera', cam_auto)
scene.collection.objects.link(ob_auto_camera)
ob_auto_camera.location = (1.61914, -2.06797, 2.24531)
ob_auto_camera.rotation_euler = (1.09748, -7.21219e-08, 0.694738)
scene.camera = ob_auto_camera
light_auto_sun = bpy.data.lights.new('AutoSun', 'SUN')
light_auto_sun.energy = 3.0
light_auto_sun.angle = 0.0523599
ob_auto_sun = bpy.data.objects.new('AutoSun', light_auto_sun)
scene.collection.objects.link(ob_auto_sun)
ob_auto_sun.rotation_euler = (0.872665, 0.174533, 0.523599)
bpy.context.view_layer.update()
